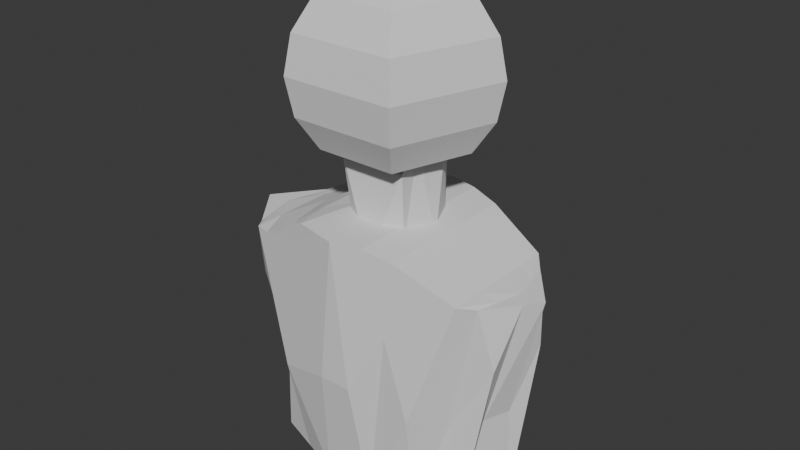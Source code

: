 # Source: enemy.blend  (saved by Blender 4.3.34; exported with 4.5.12 LTS)
import bpy
from mathutils import Matrix  # noqa: F401  (used for matrix-valued properties, if any)

bpy.ops.wm.read_factory_settings(use_empty=True)
scene = bpy.context.scene
scene.name = 'Scene'

# ---- collections
col_collection = bpy.data.collections.new('Collection'); scene.collection.children.link(col_collection)
col_reference = bpy.data.collections.new('Reference'); scene.collection.children.link(col_reference)

# ---- world
world_world = bpy.data.worlds.new('World'); scene.world = world_world
world_world.use_nodes = True; world_world.node_tree.nodes.clear()
_N = world_world.node_tree.nodes; _L = world_world.node_tree.links
n0 = _N.new('ShaderNodeOutputWorld'); n0.name = 'World Output'; n0.location = (300, 300)
n1 = _N.new('ShaderNodeBackground'); n1.name = 'Background'; n1.location = (10, 300)
n1.inputs[0].default_value = (0.05088, 0.05088, 0.05088, 1.0)
_L.new(n1.outputs[0], n0.inputs[0])
n0.is_active_output = True
world_world.color = (0.05088, 0.05088, 0.05088)
world_world.sun_shadow_jitter_overblur = 0.0

# ---- meshes
me_cylinder = bpy.data.meshes.new('Cylinder')
me_cylinder.from_pydata([(0.0, 1.0, -1.0), (0.5556, 0.8315, 1.0), (0.7071, 0.7071, -1.0), (0.9808, 0.1951, 1.0), (1.0, 0.0, -1.0), (0.8315, -0.5556, 1.0), (0.7071, -0.7071, -1.0), (0.7939, -0.9808, 0.5238), (-0.007955, -1.0, -1.476), (-0.8098, -0.9808, 0.5238), (-0.7071, -0.7071, -1.0), (-0.8315, -0.5556, 1.0), (-1.0, 0.0, -1.0), (-0.9808, 0.1951, 1.0), (-0.7071, 0.7071, -1.0), (-0.5556, 0.8315, 1.0), (0.393, -0.9904, -0.4762)], [], [(0, 15, 1), (1, 3, 2), (3, 4, 2), (3, 5, 4), (5, 6, 4), (15, 13, 11, 9, 7, 5, 3, 1), (5, 7, 6), (7, 16, 8, 6), (7, 9, 8, 16), (8, 9, 10), (10, 9, 11), (10, 11, 12), (12, 11, 13), (12, 13, 14), (14, 13, 15), (0, 2, 4, 6, 8, 10, 12, 14), (0, 14, 15), (0, 1, 2)])
_uv = me_cylinder.uv_layers.new(name='UVMap')
_uv.uv.foreach_set('vector', [0.75, 0.49, 0.1167, 0.4496, 0.3833, 0.4496, 0.3833, 0.4496, 0.4854, 0.2968, 0.875, 0.5, 0.4854, 0.2968, 0.99, 0.25, 0.875, 0.5, 0.4854, 0.2968, 0.4496, 0.1167, 0.75, 0.5, 0.4496, 0.1167, 0.9197, 0.08029, 0.75, 0.5, 0.1167, 0.4496, 0.01461, 0.2968, 0.05045, 0.1167, 0.2032, 0.01461, 0.2968, 0.01461, 0.4496, 0.1167, 0.4854, 0.2968, 0.3833, 0.4496, 0.4496, 0.1167, 0.2968, 0.01461, 0.625, 0.5, 0.2968, 0.01461, 0.5234, 0.01231, 0.75, 0.01, 0.625, 0.5, 0.2968, 0.01461, 0.2032, 0.01461, 0.5, 0.5, 0.3984, 0.2573, 0.5, 0.5, 0.2032, 0.01461, 0.5803, 0.08029, 0.5803, 0.08029, 0.2032, 0.01461, 0.05045, 0.1167, 0.375, 0.5, 0.05045, 0.1167, 0.51, 0.25, 0.51, 0.25, 0.05045, 0.1167, 0.01461, 0.2968, 0.25, 0.5, 0.01461, 0.2968, 0.5803, 0.4197, 0.5803, 0.4197, 0.01461, 0.2968, 0.1167, 0.4496, 0.75, 0.49, 0.9197, 0.4197, 0.99, 0.25, 0.9197, 0.08029, 0.75, 0.01, 0.5803, 0.08029, 0.51, 0.25, 0.5803, 0.4197, 0.75, 0.49, 0.125, 0.5, 0.1167, 0.4496, 1.0, 0.5, 0.3833, 0.4496, 0.9197, 0.4197])
me_cylinder.update()
me_cylinder_001 = bpy.data.meshes.new('Cylinder.001')
me_cylinder_001.from_pydata([(-0.03377, 1.0, -1.119), (0.4059, 0.6686, 0.85), (0.6733, 0.7071, -0.8822), (0.747, 0.1581, 0.85), (0.9662, 0.0, -0.8494), (0.6272, -0.444, 0.85), (0.6733, -0.7071, -0.8822), (0.1168, -0.785, 0.85), (-0.03377, -1.0, -1.119), (-0.1962, -0.785, 0.85), (-0.7409, -0.7071, -0.8822), (-0.7066, -0.444, 0.85), (-1.034, 0.0, -0.8494), (-0.8264, 0.1581, 0.85), (-0.7409, 0.7071, -0.8822), (-0.4853, 0.6686, 0.85), (-0.3873, -0.8536, -1.077), (-0.3873, 0.8536, -1.077), (0.8198, 0.3536, -0.8494), (0.8198, -0.3536, -0.8494), (0.3198, -0.8536, -1.077), (-0.5641, -0.7803, -0.8822), (-0.8873, -0.3536, -0.8494), (-0.8873, 0.3536, -0.8494), (-0.2106, 0.9268, -1.119), (0.3198, 0.8536, -1.077), (-0.2106, -0.9268, -1.119), (-0.5641, 0.7803, -0.8822), (-0.03377, -4.53e-06, -1.119), (0.6733, -7.331e-06, -0.8822), (-0.7409, -7.331e-06, -0.8822), (-0.3873, -5.931e-06, -1.077), (0.3198, -5.931e-06, -1.077), (0.4667, 0.6187, 0.1083), (0.5764, 0.4133, 0.85), (0.6372, 0.3635, 0.1083), (0.893, 0.1768, -0.8494), (0.7547, 0.07989, 0.1083), (0.6871, -0.1429, 0.85), (0.6948, -0.2212, 0.1083), (0.7466, -0.5303, -0.8494), (0.5773, -0.5047, 0.1083), (0.372, -0.6145, 0.85), (0.4173, -0.8439, 0.07531), (0.143, -0.9268, -1.119), (0.06377, -0.9904, -0.0596), (-0.0397, -0.785, 0.85), (-0.6525, -0.7437, -0.8822), (-0.1313, -0.9904, -0.0596), (-0.4849, -0.8439, 0.07531), (-0.4514, -0.6145, 0.85), (-0.6567, -0.5047, 0.1083), (-0.9606, -0.1768, -0.8494), (-0.7742, -0.2212, 0.1083), (-0.7665, -0.1429, 0.85), (-0.8341, 0.07989, 0.1083), (-0.8141, 0.5303, -0.8494), (-0.7166, 0.3635, 0.1083), (-0.6558, 0.4133, 0.85), (-0.5461, 0.6187, 0.1083), (-0.1222, 0.9634, -1.119), (-0.2625, 0.7361, 7.357e-05), (-0.0397, 0.6686, 0.85), (0.1831, 0.7361, 7.357e-05), (0.4966, 0.7803, -0.9796), (-0.2989, -0.8902, -1.119), (-0.4757, 0.8169, -0.9796), (0.7466, 0.5303, -0.8494), (0.893, -0.1768, -0.8494), (0.4966, -0.7803, -0.9796), (-0.4757, -0.8169, -0.9796), (-0.8141, -0.5303, -0.8494), (-0.9606, 0.1768, -0.8494), (-0.2989, 0.8902, -1.119), (0.143, 0.9268, -1.119), (-0.1222, -0.9634, -1.119), (-0.6525, 0.7437, -0.8822), (0.6733, 0.3535, -0.8822), (-0.03377, -0.5, -1.119), (-0.7409, 0.3535, -0.8822), (-0.03377, 0.5, -1.119), (0.6733, -0.3536, -0.8822), (-0.7409, -0.3536, -0.8822), (0.8198, -3.666e-06, -0.8494), (-0.2106, -5.23e-06, -1.119), (0.4966, -6.631e-06, -0.9796), (-0.8873, -3.666e-06, -0.8494), (-0.5641, -6.631e-06, -0.9796), (-0.3873, 0.4268, -1.077), (-0.3873, -0.4268, -1.077), (0.143, -5.23e-06, -1.119), (0.3198, 0.4268, -1.077), (0.3198, -0.4268, -1.077), (0.4966, -0.3902, -0.9796), (0.4966, 0.3902, -0.9796), (-0.8507, -0.2652, -0.8494), (0.143, -0.4634, -1.119), (0.7832, 0.2652, -0.8494), (0.7832, -0.2652, -0.8494), (-0.8507, 0.2652, -0.8494), (0.3703, 0.848, -0.522), (0.143, 0.4634, -1.119), (-0.9191, 0.3139, -0.387), (-0.8818, -0.4041, -0.387), (0.2802, -0.8854, -0.522), (0.8143, -0.4041, -0.387), (0.8516, 0.3139, -0.387), (-0.7365, -0.2934, 0.85)], [], [(0, 61, 63), (1, 34, 33), (106, 36, 18, 67), (3, 38, 37), (105, 40, 19, 68), (15, 58, 13, 54, 107, 11, 50, 9, 46, 7, 42, 5, 38, 3, 34, 1, 62), (5, 42, 41), (104, 44, 20, 69), (7, 46, 45), (8, 48, 9, 49, 10, 47, 21, 70, 16, 65, 26, 75), (10, 49, 51), (103, 53, 12, 52), (12, 53, 55), (102, 57, 14, 56), (14, 57, 59), (101, 91, 32, 90), (0, 60, 24, 73, 17, 66, 27, 76, 14, 59, 15, 61), (100, 33, 2, 64), (8, 75, 26, 65, 16, 89, 31, 84, 28, 78), (99, 86, 12, 72), (98, 83, 4, 68), (97, 77, 2, 67), (28, 84, 31, 88, 17, 73, 24, 60, 0, 80), (96, 92, 20, 44), (95, 82, 10, 71), (17, 88, 31, 87, 30, 79, 14, 76, 27, 66), (31, 89, 16, 70, 21, 47, 10, 82, 30, 87), (94, 64, 2, 77), (93, 85, 29, 81), (69, 93, 81, 6), (20, 92, 93, 69), (92, 32, 85, 93), (85, 94, 77, 29), (32, 91, 94, 85), (91, 25, 64, 94), (52, 95, 71, 22), (12, 86, 95, 52), (86, 30, 82, 95), (78, 96, 44, 8), (28, 90, 96, 78), (90, 32, 92, 96), (36, 97, 67, 18), (4, 83, 97, 36), (83, 29, 77, 97), (40, 98, 68, 19), (6, 81, 98, 40), (81, 29, 83, 98), (56, 99, 72, 23), (14, 79, 99, 56), (79, 30, 86, 99), (74, 100, 64, 25), (0, 63, 100, 74), (63, 1, 33, 100), (80, 101, 90, 28), (0, 74, 101, 80), (74, 25, 91, 101), (59, 58, 15), (59, 57, 58), (57, 13, 58), (72, 102, 56, 23), (12, 55, 102, 72), (55, 13, 57, 102), (55, 54, 13), (55, 53, 54), (53, 11, 107, 54), (71, 103, 52, 22), (10, 51, 103, 71), (51, 11, 53, 103), (51, 50, 11), (51, 49, 50), (49, 9, 50), (45, 48, 8), (45, 46, 48), (46, 9, 48), (43, 104, 69, 6), (7, 45, 104, 43), (45, 8, 44, 104), (41, 43, 6), (41, 42, 43), (42, 7, 43), (39, 105, 68, 4), (5, 41, 105, 39), (41, 6, 40, 105), (37, 39, 4), (37, 38, 39), (38, 5, 39), (35, 106, 67, 2), (3, 37, 106, 35), (37, 4, 36, 106), (33, 35, 2), (33, 34, 35), (34, 3, 35), (63, 62, 1), (63, 61, 62), (61, 15, 62)])
_uv = me_cylinder_001.uv_layers.new(name='UVMap')
_uv.uv.foreach_set('vector', [0.75, 0.49, 0.4333, 0.4698, 0.5667, 0.4698, 0.3833, 0.4496, 0.4344, 0.3732, 0.6292, 0.4748, 0.8207, 0.3555, 0.9613, 0.3125, 0.9325, 0.375, 0.9038, 0.4375, 0.4854, 0.2968, 0.4675, 0.2067, 0.6177, 0.3984, 0.7385, 0.2468, 0.8773, 0.1852, 0.8349, 0.2901, 0.7924, 0.3951, 0.1167, 0.4496, 0.06564, 0.3732, 0.01461, 0.2968, 0.03253, 0.2067, 0.04149, 0.1617, 0.05045, 0.1167, 0.1268, 0.06564, 0.2032, 0.01461, 0.25, 0.01461, 0.2968, 0.01461, 0.3732, 0.06564, 0.4496, 0.1167, 0.4675, 0.2067, 0.4854, 0.2968, 0.4344, 0.3732, 0.3833, 0.4496, 0.25, 0.4496, 0.4496, 0.1167, 0.3732, 0.06564, 0.5373, 0.3083, 0.5898, 0.1949, 0.7188, 0.1325, 0.6875, 0.255, 0.6562, 0.3775, 0.2968, 0.01461, 0.25, 0.01461, 0.3984, 0.2573, 0.5, 0.5, 0.3516, 0.2573, 0.2032, 0.01461, 0.3917, 0.04745, 0.5803, 0.08029, 0.5703, 0.1328, 0.5602, 0.1852, 0.5502, 0.2377, 0.5401, 0.2901, 0.5301, 0.3426, 0.5201, 0.3951, 0.51, 0.4475, 0.5803, 0.08029, 0.3917, 0.04745, 0.3154, 0.09848, 0.3445, 0.3104, 0.2802, 0.1833, 0.51, 0.25, 0.4762, 0.3125, 0.51, 0.25, 0.2802, 0.1833, 0.2623, 0.2734, 0.315, 0.4191, 0.2975, 0.3583, 0.5803, 0.4197, 0.4977, 0.4398, 0.5803, 0.4197, 0.2975, 0.3583, 0.3485, 0.4346, 0.7924, 0.3612, 0.8349, 0.3524, 0.8349, 0.25, 0.7924, 0.25, 0.75, 0.49, 0.6719, 0.4913, 0.5938, 0.4925, 0.5156, 0.4938, 0.4375, 0.495, 0.3594, 0.4963, 0.2812, 0.4975, 0.2031, 0.4988, 0.125, 0.5, 0.1208, 0.4748, 0.1167, 0.4496, 0.4333, 0.4698, 0.8157, 0.4573, 0.6515, 0.4346, 0.9197, 0.4197, 0.9398, 0.4398, 0.75, 0.01, 0.7288, 0.01879, 0.7076, 0.02757, 0.6864, 0.03636, 0.6651, 0.04515, 0.6651, 0.1476, 0.6651, 0.25, 0.7076, 0.25, 0.75, 0.25, 0.75, 0.13, 0.5539, 0.3136, 0.5451, 0.25, 0.51, 0.25, 0.5276, 0.2924, 0.9461, 0.1864, 0.9549, 0.25, 0.99, 0.25, 0.9724, 0.2076, 0.9461, 0.3136, 0.9197, 0.3349, 0.9197, 0.4197, 0.9373, 0.3773, 0.75, 0.25, 0.7076, 0.25, 0.6651, 0.25, 0.6651, 0.3524, 0.6651, 0.4549, 0.6864, 0.4636, 0.7076, 0.4724, 0.7288, 0.4812, 0.75, 0.49, 0.75, 0.37, 0.7924, 0.1388, 0.8349, 0.1476, 0.8349, 0.04515, 0.7924, 0.02757, 0.5539, 0.1864, 0.5803, 0.1651, 0.5803, 0.08029, 0.5627, 0.1227, 0.6651, 0.4549, 0.6651, 0.3524, 0.6651, 0.25, 0.6227, 0.25, 0.5803, 0.25, 0.5803, 0.3349, 0.5803, 0.4197, 0.6015, 0.4285, 0.6227, 0.4373, 0.6439, 0.4461, 0.6651, 0.25, 0.6651, 0.1476, 0.6651, 0.04515, 0.6439, 0.05393, 0.6227, 0.06272, 0.6015, 0.07151, 0.5803, 0.08029, 0.5803, 0.1651, 0.5803, 0.25, 0.6227, 0.25, 0.8773, 0.3436, 0.8773, 0.4373, 0.9197, 0.4197, 0.9197, 0.3349, 0.8773, 0.1564, 0.8773, 0.25, 0.9197, 0.25, 0.9197, 0.1651, 0.8773, 0.06272, 0.8773, 0.1564, 0.9197, 0.1651, 0.9197, 0.08029, 0.8349, 0.04515, 0.8349, 0.1476, 0.8773, 0.1564, 0.8773, 0.06272, 0.8349, 0.1476, 0.8349, 0.25, 0.8773, 0.25, 0.8773, 0.1564, 0.8773, 0.25, 0.8773, 0.3436, 0.9197, 0.3349, 0.9197, 0.25, 0.8349, 0.25, 0.8349, 0.3524, 0.8773, 0.3436, 0.8773, 0.25, 0.8349, 0.3524, 0.8349, 0.4549, 0.8773, 0.4373, 0.8773, 0.3436, 0.5276, 0.2076, 0.5539, 0.1864, 0.5627, 0.1227, 0.5451, 0.1651, 0.51, 0.25, 0.5451, 0.25, 0.5539, 0.1864, 0.5276, 0.2076, 0.5451, 0.25, 0.5803, 0.25, 0.5803, 0.1651, 0.5539, 0.1864, 0.75, 0.13, 0.7924, 0.1388, 0.7924, 0.02757, 0.75, 0.01, 0.75, 0.25, 0.7924, 0.25, 0.7924, 0.1388, 0.75, 0.13, 0.7924, 0.25, 0.8349, 0.25, 0.8349, 0.1476, 0.7924, 0.1388, 0.9724, 0.2924, 0.9461, 0.3136, 0.9373, 0.3773, 0.9549, 0.3349, 0.99, 0.25, 0.9549, 0.25, 0.9461, 0.3136, 0.9724, 0.2924, 0.9549, 0.25, 0.9197, 0.25, 0.9197, 0.3349, 0.9461, 0.3136, 0.9373, 0.1227, 0.9461, 0.1864, 0.9724, 0.2076, 0.9549, 0.1651, 0.9197, 0.08029, 0.9197, 0.1651, 0.9461, 0.1864, 0.9373, 0.1227, 0.9197, 0.1651, 0.9197, 0.25, 0.9549, 0.25, 0.9461, 0.1864, 0.5627, 0.3773, 0.5539, 0.3136, 0.5276, 0.2924, 0.5451, 0.3349, 0.5803, 0.4197, 0.5803, 0.3349, 0.5539, 0.3136, 0.5627, 0.3773, 0.5803, 0.3349, 0.5803, 0.25, 0.5451, 0.25, 0.5539, 0.3136, 0.9799, 0.4799, 0.8157, 0.4573, 0.9398, 0.4398, 0.9599, 0.4599, 1.0, 0.5, 0.6917, 0.4748, 0.8157, 0.4573, 0.9799, 0.4799, 0.6917, 0.4748, 0.3833, 0.4496, 0.6515, 0.4346, 0.8157, 0.4573, 0.75, 0.37, 0.7924, 0.3612, 0.7924, 0.25, 0.75, 0.25, 0.75, 0.49, 0.7924, 0.4724, 0.7924, 0.3612, 0.75, 0.37, 0.7924, 0.4724, 0.8349, 0.4549, 0.8349, 0.3524, 0.7924, 0.3612, 0.3485, 0.4346, 0.06564, 0.3732, 0.1167, 0.4496, 0.3485, 0.4346, 0.2975, 0.3583, 0.06564, 0.3732, 0.2975, 0.3583, 0.01461, 0.2968, 0.06564, 0.3732, 0.3326, 0.4799, 0.315, 0.4191, 0.4977, 0.4398, 0.4151, 0.4599, 0.25, 0.5, 0.1323, 0.3984, 0.315, 0.4191, 0.3326, 0.4799, 0.1323, 0.3984, 0.01461, 0.2968, 0.2975, 0.3583, 0.315, 0.4191, 0.2623, 0.2734, 0.03253, 0.2067, 0.01461, 0.2968, 0.2623, 0.2734, 0.2802, 0.1833, 0.03253, 0.2067, 0.2802, 0.1833, 0.05045, 0.1167, 0.04149, 0.1617, 0.03253, 0.2067, 0.4087, 0.4375, 0.3445, 0.3104, 0.4762, 0.3125, 0.4425, 0.375, 0.375, 0.5, 0.2127, 0.3083, 0.3445, 0.3104, 0.4087, 0.4375, 0.2127, 0.3083, 0.05045, 0.1167, 0.2802, 0.1833, 0.3445, 0.3104, 0.3154, 0.09848, 0.1268, 0.06564, 0.05045, 0.1167, 0.3154, 0.09848, 0.3917, 0.04745, 0.1268, 0.06564, 0.3917, 0.04745, 0.2032, 0.01461, 0.1268, 0.06564, 0.3984, 0.2573, 0.3516, 0.2573, 0.5, 0.5, 0.3984, 0.2573, 0.25, 0.01461, 0.3516, 0.2573, 0.25, 0.01461, 0.2032, 0.01461, 0.3516, 0.2573, 0.4609, 0.2573, 0.5898, 0.1949, 0.6562, 0.3775, 0.625, 0.5, 0.2968, 0.01461, 0.5234, 0.01231, 0.5898, 0.1949, 0.4609, 0.2573, 0.5234, 0.01231, 0.75, 0.01, 0.7188, 0.1325, 0.5898, 0.1949, 0.5373, 0.3083, 0.4609, 0.2573, 0.625, 0.5, 0.5373, 0.3083, 0.3732, 0.06564, 0.4609, 0.2573, 0.3732, 0.06564, 0.2968, 0.01461, 0.4609, 0.2573, 0.5998, 0.3083, 0.7385, 0.2468, 0.7924, 0.3951, 0.75, 0.5, 0.4496, 0.1167, 0.6846, 0.09848, 0.7385, 0.2468, 0.5998, 0.3083, 0.6846, 0.09848, 0.9197, 0.08029, 0.8773, 0.1852, 0.7385, 0.2468, 0.6177, 0.3984, 0.5998, 0.3083, 0.75, 0.5, 0.6177, 0.3984, 0.4675, 0.2067, 0.5998, 0.3083, 0.4675, 0.2067, 0.4496, 0.1167, 0.5998, 0.3083, 0.6802, 0.3984, 0.8207, 0.3555, 0.9038, 0.4375, 0.875, 0.5, 0.4854, 0.2968, 0.7377, 0.2734, 0.8207, 0.3555, 0.6802, 0.3984, 0.7377, 0.2734, 0.99, 0.25, 0.9613, 0.3125, 0.8207, 0.3555, 0.6292, 0.4748, 0.6802, 0.3984, 0.875, 0.5, 0.6292, 0.4748, 0.4344, 0.3732, 0.6802, 0.3984, 0.4344, 0.3732, 0.4854, 0.2968, 0.6802, 0.3984, 0.5667, 0.4698, 0.25, 0.4496, 0.3833, 0.4496, 0.5667, 0.4698, 0.4333, 0.4698, 0.25, 0.4496, 0.4333, 0.4698, 0.1167, 0.4496, 0.25, 0.4496])
me_cylinder_001.update()
me_sphere = bpy.data.meshes.new('Sphere')
me_sphere.from_pydata([(0.0, 0.7071, 0.7071), (0.0, 0.7071, -0.7071), (0.364, 0.1183, 0.9239), (0.6725, 0.2185, 0.7071), (0.8787, 0.2855, 0.3827), (0.9511, 0.309, 0.0), (0.8787, 0.2855, -0.3827), (0.6725, 0.2185, -0.7071), (0.364, 0.1183, -0.9239), (0.2249, -0.3096, 0.9239), (0.4156, -0.5721, 0.7071), (0.543, -0.7474, 0.3827), (0.5878, -0.809, 0.0), (0.543, -0.7474, -0.3827), (0.4156, -0.5721, -0.7071), (0.2249, -0.3096, -0.9239), (0.0, 0.0, 1.0), (-0.2249, -0.3096, 0.9239), (-0.4156, -0.5721, 0.7071), (-0.543, -0.7474, 0.3827), (-0.5878, -0.809, 0.0), (-0.543, -0.7474, -0.3827), (-0.4156, -0.5721, -0.7071), (-0.2249, -0.3096, -0.9239), (0.0, 0.0, -1.0), (-0.364, 0.1183, 0.9239), (-0.6725, 0.2185, 0.7071), (-0.8787, 0.2855, 0.3827), (-0.9511, 0.309, 0.0), (-0.8787, 0.2855, -0.3827), (-0.6725, 0.2185, -0.7071), (-0.364, 0.1183, -0.9239), (-4.47e-08, 0.3827, 0.9239), (-1.192e-07, 0.9239, 0.3827), (-8.941e-08, 1.0, 0.0), (-1.192e-07, 0.9239, -0.3827), (-4.47e-08, 0.3827, -0.9239), (-0.0502, -0.7474, -0.3827), (-0.05298, -0.7474, 0.3827), (-0.0412, -0.5721, 0.7071), (-0.02259, -0.3096, 0.9239), (-0.05614, -0.809, 0.0), (-0.03607, -0.5721, -0.7071), (-0.551, -0.1553, -0.7071), (-0.7386, -0.1456, 0.3827), (-0.7929, -0.1777, 0.0), (-0.1068, 0.0347, 0.9777), (-0.3195, -0.0187, 0.9239), (-0.7271, -0.1811, -0.3827), (-0.5723, -0.08981, 0.7071), (0.7144, -0.2199, -0.3827), (0.2955, -0.09234, 0.9239), (0.5462, -0.1702, 0.7071), (0.5473, -0.1667, -0.7071), (0.7729, -0.2393, 0.0), (0.7138, -0.2218, 0.3827)], [(8, 7), (1, 36), (15, 14), (23, 22), (31, 30)], [(3, 0, 32, 2), (27, 44, 49, 26), (10, 52, 51, 9), (13, 50, 54, 12), (14, 53, 50, 13), (19, 38, 39, 18), (22, 42, 37, 21), (26, 49, 47, 25), (21, 37, 41, 20), (33, 27, 26, 0), (16, 17, 40), (34, 28, 27, 33), (30, 43, 48, 29), (29, 48, 45, 28), (16, 32, 25, 46), (16, 46, 47, 17), (1, 30, 29, 35), (0, 26, 25, 32), (35, 29, 28, 34), (5, 34, 33, 4), (6, 35, 34, 5), (4, 33, 0, 3), (2, 32, 16), (16, 51, 2), (7, 1, 35, 6), (12, 54, 55, 11), (28, 45, 44, 27), (18, 39, 40, 17), (11, 55, 52, 10), (20, 41, 38, 19), (39, 38, 11, 10), (37, 42, 14, 13), (40, 9, 16), (38, 41, 12, 11), (41, 37, 13, 12), (40, 39, 10, 9), (49, 44, 19, 18), (47, 46, 25), (47, 49, 18, 17), (48, 43, 22, 21), (44, 45, 20, 19), (45, 48, 21, 20), (55, 54, 5, 4), (51, 16, 9), (52, 55, 4, 3), (51, 52, 3, 2), (54, 50, 6, 5), (50, 53, 7, 6)])
_uv = me_sphere.uv_layers.new(name='UVMap')
_uv.uv.foreach_set('vector', [0.5, 0.75, 0.7, 0.75, 0.7, 0.875, 0.5, 0.875, 0.9, 0.625, 0.5661, 0.625, 0.588, 0.75, 0.9, 0.75, 0.3, 0.75, 0.4017, 0.75, 0.4016, 0.875, 0.3, 0.875, 0.3, 0.375, 0.4021, 0.375, 0.4019, 0.5, 0.3, 0.5, 0.3, 0.25, 0.4025, 0.25, 0.4021, 0.375, 0.3, 0.375, 0.1, 0.625, 0.1902, 0.625, 0.1901, 0.75, 0.1, 0.75, 0.1, 0.25, 0.1913, 0.25, 0.1908, 0.375, 0.1, 0.375, 0.9, 0.75, 0.588, 0.75, 0.6439, 0.875, 0.9, 0.875, 0.1, 0.375, 0.1908, 0.375, 0.1904, 0.5, 0.1, 0.5, 0.7, 0.625, 0.9, 0.625, 0.9, 0.75, 0.7, 0.75, 0.05, 1.0, 0.1, 0.875, 0.19, 0.875, 0.7, 0.5, 0.9, 0.5, 0.9, 0.625, 0.7, 0.625, 0.9, 0.25, 0.5217, 0.25, 0.5386, 0.375, 0.9, 0.375, 0.9, 0.375, 0.5386, 0.375, 0.5517, 0.5, 0.9, 0.5, 0.65, 1.0, 0.7, 0.875, 0.9, 0.875, 0.7233, 0.9633, 0.85, 1.0, 0.8647, 0.9633, 0.6439, 0.875, 0.1, 0.875, 0.7, 0.25, 0.9, 0.25, 0.9, 0.375, 0.7, 0.375, 0.7, 0.75, 0.9, 0.75, 0.9, 0.875, 0.7, 0.875, 0.7, 0.375, 0.9, 0.375, 0.9, 0.5, 0.7, 0.5, 0.5, 0.5, 0.7, 0.5, 0.7, 0.625, 0.5, 0.625, 0.5, 0.375, 0.7, 0.375, 0.7, 0.5, 0.5, 0.5, 0.5, 0.625, 0.7, 0.625, 0.7, 0.75, 0.5, 0.75, 0.5, 0.875, 0.7, 0.875, 0.45, 1.0, 0.25, 1.0, 0.4016, 0.875, 0.5, 0.875, 0.5, 0.25, 0.7, 0.25, 0.7, 0.375, 0.5, 0.375, 0.3, 0.5, 0.4019, 0.5, 0.4018, 0.625, 0.3, 0.625, 0.9, 0.5, 0.5517, 0.5, 0.5661, 0.625, 0.9, 0.625, 0.1, 0.75, 0.1901, 0.75, 0.19, 0.875, 0.1, 0.875, 0.3, 0.625, 0.4018, 0.625, 0.4017, 0.75, 0.3, 0.75, 0.1, 0.5, 0.1904, 0.5, 0.1902, 0.625, 0.1, 0.625, 0.1901, 0.75, 0.1902, 0.625, 0.3, 0.625, 0.3, 0.75, 0.1908, 0.375, 0.1913, 0.25, 0.3, 0.25, 0.3, 0.375, 0.19, 0.875, 0.3, 0.875, 0.05, 1.0, 0.1902, 0.625, 0.1904, 0.5, 0.3, 0.5, 0.3, 0.625, 0.1904, 0.5, 0.1908, 0.375, 0.3, 0.375, 0.3, 0.5, 0.19, 0.875, 0.1901, 0.75, 0.3, 0.75, 0.3, 0.875, 0.588, 0.75, 0.5661, 0.625, 0.1, 0.625, 0.1, 0.75, 0.6439, 0.875, 0.8647, 0.9633, 0.9, 0.875, 0.6439, 0.875, 0.588, 0.75, 0.1, 0.75, 0.1, 0.875, 0.5386, 0.375, 0.5217, 0.25, 0.1, 0.25, 0.1, 0.375, 0.5661, 0.625, 0.5517, 0.5, 0.1, 0.5, 0.1, 0.625, 0.5517, 0.5, 0.5386, 0.375, 0.1, 0.375, 0.1, 0.5, 0.4018, 0.625, 0.4019, 0.5, 0.5, 0.5, 0.5, 0.625, 0.4016, 0.875, 0.25, 1.0, 0.3, 0.875, 0.4017, 0.75, 0.4018, 0.625, 0.5, 0.625, 0.5, 0.75, 0.4016, 0.875, 0.4017, 0.75, 0.5, 0.75, 0.5, 0.875, 0.4019, 0.5, 0.4021, 0.375, 0.5, 0.375, 0.5, 0.5, 0.4021, 0.375, 0.4025, 0.25, 0.5, 0.25, 0.5, 0.375])
me_sphere.update()

# ---- objects
ob_cylinder = bpy.data.objects.new('Cylinder', me_cylinder)
ob_cylinder_001 = bpy.data.objects.new('Cylinder.001', me_cylinder_001)
ob_sphere = bpy.data.objects.new('Sphere', me_sphere)

# ---- transforms, parenting, visibility, modifiers, constraints
ob_cylinder.location = (30.31, 0.274, 90.46)
ob_cylinder.rotation_euler = (-0.05189, -0.0, 0.0)
ob_cylinder.scale = (3.459, 3.394, 3.805)
ob_cylinder_001.location = (30.7, -0.3479, 75.61)
ob_cylinder_001.scale = (13.45, 7.14, -11.28)
ob_sphere.location = (30.26, -0.09831, 99.07)
ob_sphere.scale = (8.0, 8.0, 8.0)

# ---- collection membership
col_collection.objects.link(ob_cylinder)
col_collection.objects.link(ob_cylinder_001)
col_collection.objects.link(ob_sphere)

# ---- scene / render settings (as saved in the file)
scene.frame_start = 1; scene.frame_end = 250; scene.frame_set(2)
scene.render.engine = 'CYCLES'
bpy.context.view_layer.update()

# ---- added for rendering (the .blend has no active camera and no usable light): camera, sun
cam_auto = bpy.data.cameras.new('AutoCamera')
cam_auto.lens = 50.0
cam_auto.sensor_width = 36.0
cam_auto.clip_end = 1000.0
ob_auto_camera = bpy.data.objects.new('AutoCamera', cam_auto)
scene.collection.objects.link(ob_auto_camera)
ob_auto_camera.location = (77.8375, -56.8993, 124.616)
ob_auto_camera.rotation_euler = (1.09748, -7.21219e-08, 0.694738)
scene.camera = ob_auto_camera
light_auto_sun = bpy.data.lights.new('AutoSun', 'SUN')
light_auto_sun.energy = 3.0
light_auto_sun.angle = 0.0523599
ob_auto_sun = bpy.data.objects.new('AutoSun', light_auto_sun)
scene.collection.objects.link(ob_auto_sun)
ob_auto_sun.rotation_euler = (0.872665, 0.174533, 0.523599)
bpy.context.view_layer.update()
